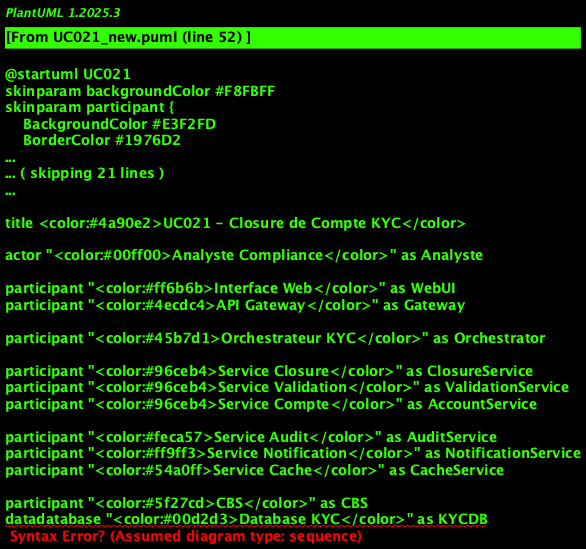

The diagram above was rendered by PlantUML. Its source (embedded in the PNG):
@startuml UC021
skinparam backgroundColor #F8FBFF
skinparam participant {
    BackgroundColor #E3F2FD
    BorderColor #1976D2
    FontColor #0D47A1
}
skinparam sequence {
    ArrowColor #1976D2
    LifeLineBackgroundColor #E8F5E8
    LifeLineBorderColor #4CAF50
}
skinparam shadowing true

skinparam backgroundColor #1e1e1e
skinparam participant {
    BackgroundColor #2d2d2d
    BorderColor #4a90e2
    FontColor #ffffff
}
skinparam sequence {
    ArrowColor #4a90e2
    LifeLineBackgroundColor #2d2d2d
    LifeLineBorderColor #4a90e2
    MessageAlignment center
}

title <color:#4a90e2>UC021 - Closure de Compte KYC</color>

' Acteurs
actor "<color:#00ff00>Analyste Compliance</color>" as Analyste

' Interface Layer
participant "<color:#ff6b6b>Interface Web</color>" as WebUI
participant "<color:#4ecdc4>API Gateway</color>" as Gateway

' Orchestration Layer
participant "<color:#45b7d1>Orchestrateur KYC</color>" as Orchestrator

' Services Métier
participant "<color:#96ceb4>Service Closure</color>" as ClosureService
participant "<color:#96ceb4>Service Validation</color>" as ValidationService
participant "<color:#96ceb4>Service Compte</color>" as AccountService

' Services Technicals
participant "<color:#feca57>Service Audit</color>" as AuditService
participant "<color:#ff9ff3>Service Notification</color>" as NotificationService
participant "<color:#54a0ff>Service Cache</color>" as CacheService

' Infrastructure
participant "<color:#5f27cd>CBS</color>" as CBS
datadatabase "<color:#00d2d3>Database KYC</color>" as KYCDB
datadatabase "<color:#ff6348>Audit DB</color>" as AuditDB

== Initialisation de la Closure ==

Analyste -> WebUI : <color:#00ff00>Request closure compte [ID_COMPTE]</color>
activate Analyste
activate WebUI

WebUI -> Gateway : <color:#4ecdc4>POST /kyc/accounts/{id}/closure</color>
activate Gateway

Gateway -> Gateway : <color:#ffa726>Validation Tokin & Permissions</color>
Gateway -> Orchestrator : <color:#45b7d1>Initier closure compte</color>
activate Orchestrator

Orchestrator -> AuditService : <color:#feca57>Log début closure</color>
activate AuditService
AuditService -> AuditDB : Save événemint
AuditService --> Orchestrator : <color:#00d2d3>Événemint logged</color>
deactivate AuditService

== Verification des Conditions ==

Orchestrator -> ValidationService : <color:#96ceb4>Verify conditions closure</color>
activate ValidationService

ValidationService -> AccountService : <color:#96ceb4>Récupérer données compte</color>
activate AccountService

AccountService -> CacheService : <color:#54a0ff>Check cache compte</color>
activate CacheService
CacheService --> AccountService : <color:#ff6348>Cache miss</color>
deactivate CacheService

AccountService -> KYCDB : <color:#00d2d3>SELECT * FROM accounts WHERE id = ?</color>
activate KYCDB
KYCDB --> AccountService : <color:#00d2d3>Données compte</color>
deactivate KYCDB

AccountService -> CacheService : <color:#54a0ff>Put in cache</color>
activate CacheService
CacheService --> AccountService : <color:#00d2d3>Cached</color>
deactivate CacheService

AccountService --> ValidationService : <color:#96ceb4>Données compte</color>
deactivate AccountService

ValidationService -> ValidationService : <color:#ffa726>Verify solde = 0</color>
ValidationService -> ValidationService : <color:#ffa726>Verify aucune opération in cours</color>
ValidationService -> ValidationService : <color:#ffa726>Verify statut = ACTIF</color>

alt <color:#ff6b6b>Conditions non remplies</color>
    ValidationService --> Orchestrator : <color:#ff6b6b>ERREUR: Conditions non remplies</color>
    Orchestrator -> AuditService : <color:#feca57>Log failure validation</color>
    activate AuditService
    AuditService -> AuditDB : Save failure
    deactivate AuditService
    
    Orchestrator --> Gateway : <color:#ff6b6b>Error validation</color>
    Gateway --> WebUI : <color:#ff6b6b>400 Bad Request</color>
    WebUI --> Analyste : <color:#ff6b6b>Conditions de closure non remplies</color>
    
else <color:#00ff00>Conditions OK</color>
    ValidationService --> Orchestrator : <color:#00ff00>Validation OK</color>
    deactivate ValidationService
    
    == Traitemint de la Closure ==
    
    Orchestrator -> ClosureService : <color:#96ceb4>Traiter closure compte</color>
    activate ClosureService
    
    ClosureService -> CBS : <color:#5f27cd>API closure compte</color>
    activate CBS
    
    alt <color:#ff6b6b>CBS unavailable</color>
        CBS --> ClosureService : <color:#ff6b6b>Timeout/Error</color>
        ClosureService -> ClosureService : <color:#ffa726>Put in queue</color>
        ClosureService --> Orchestrator : <color:#ffa726>Closure deferred</color>
        
        Orchestrator -> AuditService : <color:#feca57>Log closure deferred</color>
        activate AuditService
        AuditService -> AuditDB : Save report
        deactivate AuditService
        
        Orchestrator -> NotificationService : <color:#ff9ff3>Notify report closure</color>
        activate NotificationService
        NotificationService --> Orchestrator : <color:#00d2d3>Notification invoyée</color>
        deactivate NotificationService
        
        Orchestrator --> Gateway : <color:#ffa726>Closure in cours de traitemint</color>
        Gateway --> WebUI : <color:#ffa726>202 Accepted</color>
        WebUI --> Analyste : <color:#ffa726>Closure put in queue</color>
        
    else <color:#ff6b6b>Error CBS</color>
        CBS --> ClosureService : <color:#ff6b6b>Error closure</color>
        ClosureService --> Orchestrator : <color:#ff6b6b>Failure closure CBS</color>
        
        Orchestrator -> AuditService : <color:#feca57>Log failure CBS</color>
        activate AuditService
        AuditService -> AuditDB : Save failure
        deactivate AuditService
        
        Orchestrator --> Gateway : <color:#ff6b6b>Error CBS</color>
        Gateway --> WebUI : <color:#ff6b6b>500 Internal Error</color>
        WebUI --> Analyste : <color:#ff6b6b>Failure closure CBS</color>
        
    else <color:#00ff00>Success CBS</color>
        CBS --> ClosureService : <color:#00ff00>Compte clôturé</color>
        deactivate CBS
        
        == Put à Jour Statut ==
        
        ClosureService -> KYCDB : <color:#00d2d3>UPDATE accounts SET status='CLOSED'</color>
        activate KYCDB
        KYCDB --> ClosureService : <color:#00d2d3>Statut mis à jour</color>
        deactivate KYCDB
        
        ClosureService -> CacheService : <color:#54a0ff>Invalider cache compte</color>
        activate CacheService
        CacheService --> ClosureService : <color:#00d2d3>Cache invalidé</color>
        deactivate CacheService
        
        ClosureService --> Orchestrator : <color:#00ff00>Closure successfule</color>
        deactivate ClosureService
        
        == Audit et Notification ==
        
        Orchestrator -> AuditService : <color:#feca57>Log success closure</color>
        activate AuditService
        AuditService -> AuditDB : Save success
        AuditService --> Orchestrator : <color:#00d2d3>Audit completed</color>
        deactivate AuditService
        
        Orchestrator -> NotificationService : <color:#ff9ff3>Notify closure successfule</color>
        activate NotificationService
        NotificationService -> NotificationService : <color:#00ff00>Email + SMS analyste</color>
        NotificationService --> Orchestrator : <color:#00d2d3>Notifications invoyées</color>
        deactivate NotificationService
        
        == Réponse Finale ==
        
        Orchestrator --> Gateway : <color:#00ff00>Closure completed avec success</color>
        deactivate Orchestrator
        Gateway --> WebUI : <color:#00ff00>200 OK + Détails closure</color>
        deactivate Gateway
        WebUI --> Analyste : <color:#00ff00>Compte clôturé avec success</color>
        deactivate WebUI
        
    ind
ind

deactivate Analyste

@enduml